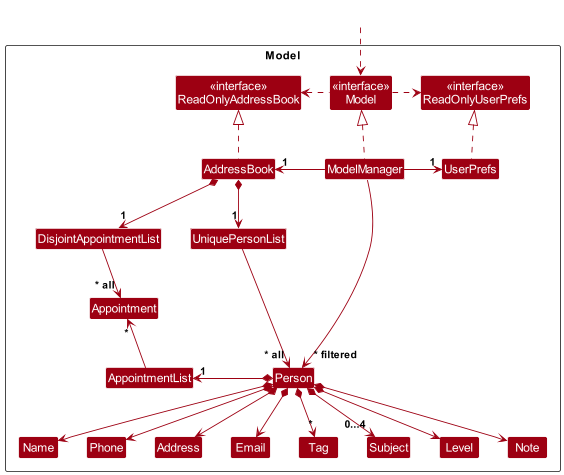

The diagram above was rendered by PlantUML. Its source (embedded in the PNG):
@startuml
!include style.puml
skinparam arrowThickness 1.1
skinparam arrowColor MODEL_COLOR
skinparam classBackgroundColor MODEL_COLOR

Package Model as ModelPackage <<Rectangle>>{
Class "<<interface>>\nReadOnlyAddressBook" as ReadOnlyAddressBook
Class "<<interface>>\nReadOnlyUserPrefs" as ReadOnlyUserPrefs
Class "<<interface>>\nModel" as Model
Class AddressBook
Class ModelManager
Class UserPrefs

Class UniquePersonList
Class DisjointAppointmentList
Class AppointmentList
Class Person
Class Address
Class Email
Class Name
Class Phone
Class Tag
Class Appointment
Class Note
class Subject
class Level

Class I #FFFFFF
}

Class HiddenOutside #FFFFFF
HiddenOutside ..> Model

AddressBook .up.|> ReadOnlyAddressBook

ModelManager .up.|> Model
Model .right.> ReadOnlyUserPrefs
Model .left.> ReadOnlyAddressBook
ModelManager -left-> "1" AddressBook
ModelManager -right-> "1" UserPrefs
UserPrefs .up.|> ReadOnlyUserPrefs

AddressBook *-down-> "1" DisjointAppointmentList
DisjointAppointmentList -[hidden]r-> UniquePersonList
AddressBook *-down-> "1" UniquePersonList
UniquePersonList --> "~* all" Person
Person *--> Name
Person *--> Phone
Person *--> Email
Person *--> Address
Person *--> "*" Tag
Person *--> Note
Person *--> Level
Person *--> "0...4" Subject

Person -[hidden]up--> I
UniquePersonList -[hidden]right-> I

Person *-left-> "1" AppointmentList
AppointmentList -up-> "*" Appointment
DisjointAppointmentList --> "~* all" Appointment

Name -[hidden]right-> Phone
Phone -[hidden]right-> Address
Address -[hidden]right-> Email
Email -[hidden]right-> Tag
Tag -[hidden]right-> Subject
Subject -[hidden]right-> Level

ModelManager --> "~* filtered" Person
@enduml